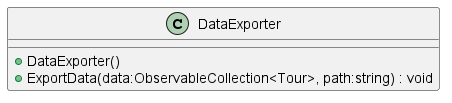

The diagram above was rendered by PlantUML. Its source (embedded in the PNG):
@startuml
class DataExporter {
    + DataExporter()
    + ExportData(data:ObservableCollection<Tour>, path:string) : void
}
@enduml